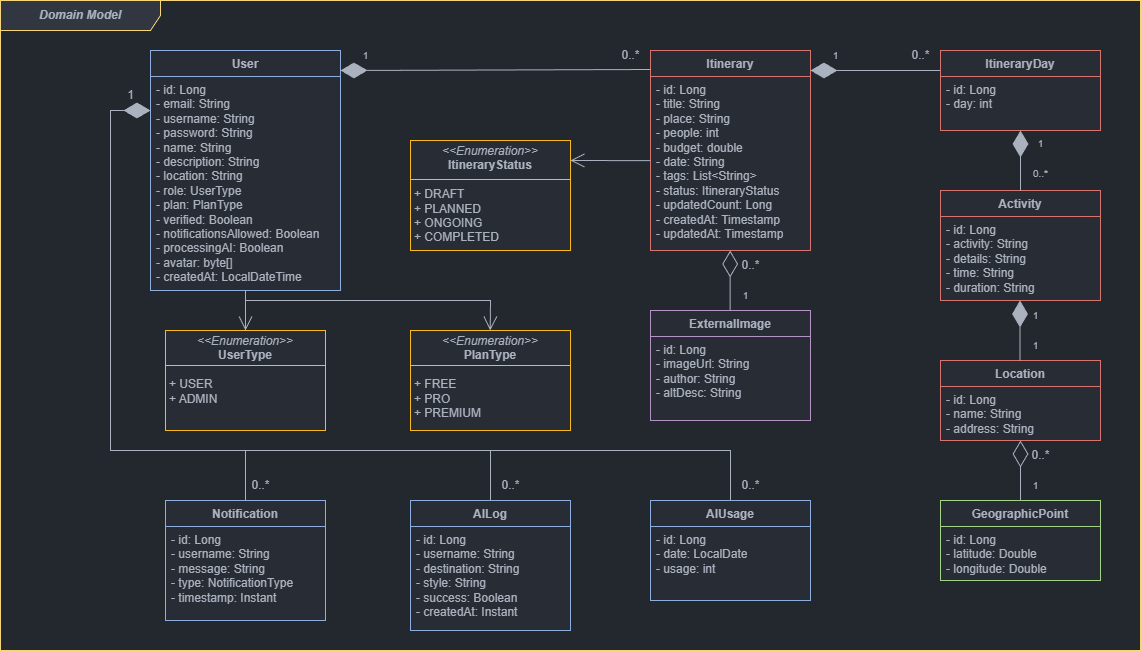

The diagram above was exported from draw.io. Its source (the exported page's mxGraphModel, read from the mxfile embedded in the PNG):
<mxGraphModel dx="1016" dy="634" grid="1" gridSize="10" guides="1" tooltips="1" connect="1" arrows="1" fold="1" page="1" pageScale="1" pageWidth="1654" pageHeight="1169" background="#23272e" math="0" shadow="0">
  <root>
    <mxCell id="0" />
    <mxCell id="1" parent="0" />
    <mxCell id="61" value="&lt;b&gt;&lt;i&gt;Domain Model&lt;/i&gt;&lt;/b&gt;" style="shape=umlFrame;whiteSpace=wrap;html=1;pointerEvents=0;recursiveResize=0;container=1;collapsible=0;width=160;swimlaneFillColor=#23272e;fillColor=#313640;strokeColor=#F6D676;movable=1;resizable=1;rotatable=1;deletable=1;editable=1;connectable=1;fontColor=#abb2bf;" parent="1" vertex="1">
      <mxGeometry x="170" y="110" width="1140" height="650" as="geometry" />
    </mxCell>
    <mxCell id="39" value="&lt;font style=&quot;font-size: 10px;&quot;&gt;1&lt;/font&gt;" style="text;html=1;align=center;verticalAlign=middle;resizable=0;points=[];autosize=1;strokeColor=none;fillColor=none;imageAspect=1;imageWidth=12;noLabel=0;fontColor=#abb2bf;" parent="61" vertex="1">
      <mxGeometry x="820" y="40" width="30" height="30" as="geometry" />
    </mxCell>
    <mxCell id="10" value="Itinerary" style="swimlane;fontStyle=1;align=center;verticalAlign=top;childLayout=stackLayout;horizontal=1;startSize=26;horizontalStack=0;resizeParent=1;resizeParentMax=0;resizeLast=0;collapsible=0;marginBottom=0;whiteSpace=wrap;html=1;fillColor=#282C34;strokeColor=#D87470;fontColor=#abb2bf;" parent="61" vertex="1">
      <mxGeometry x="650" y="50" width="160" height="200" as="geometry">
        <mxRectangle x="430" y="150" width="100" height="30" as="alternateBounds" />
      </mxGeometry>
    </mxCell>
    <mxCell id="11" value="- id: Long&lt;div&gt;- title: String&lt;/div&gt;&lt;div&gt;- place: String&lt;/div&gt;&lt;div&gt;- people: int&lt;/div&gt;&lt;div&gt;- budget: double&lt;/div&gt;&lt;div&gt;- date: String&lt;/div&gt;&lt;div&gt;- tags: List&amp;lt;String&amp;gt;&lt;/div&gt;&lt;div&gt;- status: ItineraryStatus&lt;/div&gt;&lt;div&gt;- updatedCount: Long&lt;/div&gt;&lt;div&gt;- createdAt:&amp;nbsp;Timestamp&lt;/div&gt;&lt;div&gt;- updatedAt: Timestamp&lt;/div&gt;" style="text;strokeColor=#D87470;fillColor=#282C34;align=left;verticalAlign=top;spacingLeft=4;spacingRight=4;overflow=hidden;rotatable=0;points=[[0,0.5],[1,0.5]];portConstraint=eastwest;whiteSpace=wrap;html=1;fontColor=#abb2bf;" parent="10" vertex="1">
      <mxGeometry y="26" width="160" height="174" as="geometry" />
    </mxCell>
    <mxCell id="105" value="ExternalImage" style="swimlane;fontStyle=1;align=center;verticalAlign=top;childLayout=stackLayout;horizontal=1;startSize=26;horizontalStack=0;resizeParent=1;resizeParentMax=0;resizeLast=0;collapsible=0;marginBottom=0;whiteSpace=wrap;html=1;fillColor=#282C34;strokeColor=#B693C6;fontColor=#abb2bf;" parent="61" vertex="1">
      <mxGeometry x="650" y="310" width="160" height="110" as="geometry" />
    </mxCell>
    <mxCell id="106" value="- id: Long&lt;div&gt;- imageUrl: String&lt;/div&gt;&lt;div&gt;- author: String&lt;/div&gt;&lt;div&gt;- altDesc: String&lt;/div&gt;" style="text;strokeColor=#B693C6;fillColor=#282C34;align=left;verticalAlign=top;spacingLeft=4;spacingRight=4;overflow=hidden;rotatable=0;points=[[0,0.5],[1,0.5]];portConstraint=eastwest;whiteSpace=wrap;html=1;fontColor=#abb2bf;" parent="105" vertex="1">
      <mxGeometry y="26" width="160" height="84" as="geometry" />
    </mxCell>
    <mxCell id="3" value="&lt;p style=&quot;margin:0px;margin-top:4px;text-align:center;&quot;&gt;&lt;i&gt;&amp;lt;&amp;lt;Enumeration&amp;gt;&amp;gt;&lt;/i&gt;&lt;br&gt;&lt;b&gt;ItineraryStatus&lt;/b&gt;&lt;/p&gt;&lt;p style=&quot;color: #abb2bf; scrollbar-color: rgb(226, 226, 226) rgb(251, 251, 251); margin: 0px 0px 0px 4px;&quot;&gt;&lt;br&gt;&lt;/p&gt;&lt;p style=&quot;color: #abb2bf; scrollbar-color: rgb(226, 226, 226) rgb(251, 251, 251); margin: 0px 0px 0px 4px;&quot;&gt;+ DRAFT&lt;/p&gt;&lt;p style=&quot;color: #abb2bf; scrollbar-color: rgb(226, 226, 226) rgb(251, 251, 251); margin: 0px 0px 0px 4px;&quot;&gt;+ PLANNED&lt;/p&gt;&lt;p style=&quot;color: #abb2bf; scrollbar-color: rgb(226, 226, 226) rgb(251, 251, 251); margin: 0px 0px 0px 4px;&quot;&gt;+ ONGOING&lt;/p&gt;&lt;p style=&quot;color: #abb2bf; scrollbar-color: rgb(226, 226, 226) rgb(251, 251, 251); margin: 0px 0px 0px 4px;&quot;&gt;+ COMPLETED&lt;/p&gt;" style="verticalAlign=top;align=left;overflow=fill;html=1;whiteSpace=wrap;fillColor=#282C34;strokeColor=#F7BB20;fontColor=#abb2bf;" parent="61" vertex="1">
      <mxGeometry x="410" y="140" width="160" height="110" as="geometry" />
    </mxCell>
    <mxCell id="107" value="AILog" style="swimlane;fontStyle=1;align=center;verticalAlign=top;childLayout=stackLayout;horizontal=1;startSize=26;horizontalStack=0;resizeParent=1;resizeParentMax=0;resizeLast=0;collapsible=0;marginBottom=0;whiteSpace=wrap;html=1;fillColor=#282C34;strokeColor=#8EAFDE;fontColor=#abb2bf;" parent="61" vertex="1">
      <mxGeometry x="410" y="500" width="160" height="130" as="geometry" />
    </mxCell>
    <mxCell id="108" value="- id: Long&lt;div&gt;- username: String&lt;/div&gt;&lt;div&gt;- destination: String&lt;/div&gt;&lt;div&gt;- style: String&lt;/div&gt;&lt;div&gt;- success: Boolean&lt;/div&gt;&lt;div&gt;- createdAt: Instant&lt;/div&gt;" style="text;strokeColor=#8EAFDE;fillColor=#282C34;align=left;verticalAlign=top;spacingLeft=4;spacingRight=4;overflow=hidden;rotatable=0;points=[[0,0.5],[1,0.5]];portConstraint=eastwest;whiteSpace=wrap;html=1;fontColor=#abb2bf;" parent="107" vertex="1">
      <mxGeometry y="26" width="160" height="104" as="geometry" />
    </mxCell>
    <mxCell id="103" value="AIUsage" style="swimlane;fontStyle=1;align=center;verticalAlign=top;childLayout=stackLayout;horizontal=1;startSize=26;horizontalStack=0;resizeParent=1;resizeParentMax=0;resizeLast=0;collapsible=0;marginBottom=0;whiteSpace=wrap;html=1;fillColor=#282C34;strokeColor=#8EAFDE;fontColor=#abb2bf;" parent="61" vertex="1">
      <mxGeometry x="650" y="500" width="160" height="100" as="geometry" />
    </mxCell>
    <mxCell id="104" value="- id: Long&lt;div&gt;- date: LocalDate&lt;/div&gt;&lt;div&gt;- usage: int&lt;/div&gt;" style="text;strokeColor=#8EAFDE;fillColor=#282c34;align=left;verticalAlign=top;spacingLeft=4;spacingRight=4;overflow=hidden;rotatable=0;points=[[0,0.5],[1,0.5]];portConstraint=eastwest;whiteSpace=wrap;html=1;fontColor=#abb2bf;" parent="103" vertex="1">
      <mxGeometry y="26" width="160" height="74" as="geometry" />
    </mxCell>
    <mxCell id="120" value="" style="endArrow=diamondThin;endFill=1;endSize=24;html=1;entryX=1.008;entryY=0.088;entryDx=0;entryDy=0;entryPerimeter=0;fontColor=#abb2bf;strokeColor=#abb2bf;" parent="61" edge="1">
      <mxGeometry width="160" relative="1" as="geometry">
        <mxPoint x="940" y="70" as="sourcePoint" />
        <mxPoint x="810.0000000000002" y="70.0019999999999" as="targetPoint" />
      </mxGeometry>
    </mxCell>
    <mxCell id="121" value="" style="endArrow=open;endFill=1;endSize=12;html=1;fontColor=#abb2bf;strokeColor=#abb2bf;" parent="61" edge="1">
      <mxGeometry width="160" relative="1" as="geometry">
        <mxPoint x="650" y="160.14" as="sourcePoint" />
        <mxPoint x="570" y="160" as="targetPoint" />
      </mxGeometry>
    </mxCell>
    <mxCell id="54" value="" style="line;strokeWidth=1;fillColor=#3A2A1E;align=left;verticalAlign=middle;spacingTop=-1;spacingLeft=3;spacingRight=3;rotatable=0;labelPosition=right;points=[];portConstraint=eastwest;strokeColor=#F7BB20;fontColor=#abb2bf;" parent="61" vertex="1">
      <mxGeometry x="410" y="170" width="160" height="18" as="geometry" />
    </mxCell>
    <mxCell id="52" value="&lt;span style=&quot;font-size: 10px;&quot;&gt;1&lt;/span&gt;" style="text;html=1;align=center;verticalAlign=middle;resizable=0;points=[];autosize=1;strokeColor=none;fillColor=none;imageAspect=1;imageWidth=12;noLabel=0;fontColor=#abb2bf;" parent="61" vertex="1">
      <mxGeometry x="1020" y="470" width="30" height="30" as="geometry" />
    </mxCell>
    <mxCell id="125" value="" style="endArrow=diamondThin;endFill=0;endSize=24;html=1;entryX=0.5;entryY=1;entryDx=0;entryDy=0;entryPerimeter=0;exitX=0.5;exitY=0;exitDx=0;exitDy=0;fontColor=#abb2bf;strokeColor=#abb2bf;" parent="61" edge="1">
      <mxGeometry width="160" relative="1" as="geometry">
        <mxPoint x="729.6600000000001" y="310" as="sourcePoint" />
        <mxPoint x="729.6600000000001" y="249.9999999999999" as="targetPoint" />
      </mxGeometry>
    </mxCell>
    <mxCell id="126" value="&lt;span style=&quot;font-size: 10px;&quot;&gt;1&lt;/span&gt;" style="text;html=1;align=center;verticalAlign=middle;resizable=0;points=[];autosize=1;strokeColor=none;fillColor=none;imageAspect=1;imageWidth=12;noLabel=0;fontColor=#abb2bf;" parent="61" vertex="1">
      <mxGeometry x="730" y="280" width="30" height="30" as="geometry" />
    </mxCell>
    <mxCell id="127" value="0..*" style="text;html=1;align=center;verticalAlign=middle;resizable=0;points=[];autosize=1;strokeColor=none;fillColor=none;imageAspect=1;imageWidth=12;noLabel=0;fontColor=#abb2bf;" parent="61" vertex="1">
      <mxGeometry x="730" y="250" width="40" height="30" as="geometry" />
    </mxCell>
    <mxCell id="128" value="0..*" style="text;html=1;align=center;verticalAlign=middle;resizable=0;points=[];autosize=1;strokeColor=none;fillColor=none;imageAspect=1;imageWidth=12;noLabel=0;fontColor=#abb2bf;" parent="61" vertex="1">
      <mxGeometry x="900" y="40" width="40" height="30" as="geometry" />
    </mxCell>
    <mxCell id="100" value="&lt;p style=&quot;margin:0px;margin-top:4px;text-align:center;&quot;&gt;&lt;i&gt;&amp;lt;&amp;lt;Enumeration&amp;gt;&amp;gt;&lt;/i&gt;&lt;br&gt;&lt;b&gt;PlanType&lt;/b&gt;&lt;/p&gt;&lt;p style=&quot;color: #abb2bf; scrollbar-color: rgb(226, 226, 226) rgb(251, 251, 251); margin: 0px 0px 0px 4px;&quot;&gt;&lt;br&gt;&lt;/p&gt;&lt;p style=&quot;color: #abb2bf; scrollbar-color: rgb(226, 226, 226) rgb(251, 251, 251); margin: 0px 0px 0px 4px;&quot;&gt;+ FREE&lt;/p&gt;&lt;p style=&quot;color: #abb2bf; scrollbar-color: rgb(226, 226, 226) rgb(251, 251, 251); margin: 0px 0px 0px 4px;&quot;&gt;+ PRO&lt;/p&gt;&lt;p style=&quot;color: #abb2bf; scrollbar-color: rgb(226, 226, 226) rgb(251, 251, 251); margin: 0px 0px 0px 4px;&quot;&gt;+ PREMIUM&lt;/p&gt;" style="verticalAlign=top;align=left;overflow=fill;html=1;whiteSpace=wrap;fillColor=#282C34;strokeColor=#F7BB20;fontColor=#abb2bf;" parent="61" vertex="1">
      <mxGeometry x="410" y="330" width="160" height="100" as="geometry" />
    </mxCell>
    <mxCell id="5" value="User" style="swimlane;fontStyle=1;align=center;verticalAlign=top;childLayout=stackLayout;horizontal=1;startSize=26;horizontalStack=0;resizeParent=1;resizeParentMax=0;resizeLast=0;collapsible=0;marginBottom=0;whiteSpace=wrap;html=1;swimlaneLine=1;fillColor=#282C34;strokeColor=#8EAFDE;fontColor=#abb2bf;" parent="61" vertex="1">
      <mxGeometry x="150" y="50" width="190" height="240" as="geometry">
        <mxRectangle x="80" y="240" width="100" height="30" as="alternateBounds" />
      </mxGeometry>
    </mxCell>
    <mxCell id="6" value="- id: Long&lt;div&gt;- email: String&lt;/div&gt;&lt;div&gt;- username: String&lt;/div&gt;&lt;div&gt;- password: String&lt;/div&gt;&lt;div&gt;- name: String&lt;/div&gt;&lt;div&gt;- description: String&lt;/div&gt;&lt;div&gt;- location: String&lt;/div&gt;&lt;div&gt;- role: UserType&lt;/div&gt;&lt;div&gt;- plan: PlanType&lt;/div&gt;&lt;div&gt;- verified: Boolean&lt;/div&gt;&lt;div&gt;- notificationsAllowed: Boolean&lt;/div&gt;&lt;div&gt;- processingAI: Boolean&lt;/div&gt;&lt;div&gt;- avatar: byte[]&lt;/div&gt;&lt;div&gt;- createdAt:&amp;nbsp;LocalDateTime&lt;/div&gt;" style="text;strokeColor=#8EAFDE;fillColor=#282C34;align=left;verticalAlign=top;spacingLeft=4;spacingRight=4;overflow=hidden;rotatable=0;points=[[0,0.5],[1,0.5]];portConstraint=eastwest;whiteSpace=wrap;html=1;fontColor=#abb2bf;" parent="5" vertex="1">
      <mxGeometry y="26" width="190" height="214" as="geometry" />
    </mxCell>
    <mxCell id="57" value="&lt;p style=&quot;margin:0px;margin-top:4px;text-align:center;&quot;&gt;&lt;i&gt;&amp;lt;&amp;lt;Enumeration&amp;gt;&amp;gt;&lt;/i&gt;&lt;br&gt;&lt;b&gt;UserType&lt;/b&gt;&lt;/p&gt;&lt;p style=&quot;color: #abb2bf; scrollbar-color: rgb(226, 226, 226) rgb(251, 251, 251); margin: 0px 0px 0px 4px;&quot;&gt;&lt;br&gt;&lt;/p&gt;&lt;p style=&quot;color: #abb2bf; scrollbar-color: rgb(226, 226, 226) rgb(251, 251, 251); margin: 0px 0px 0px 4px;&quot;&gt;+ USER&lt;/p&gt;&lt;p style=&quot;color: #abb2bf; scrollbar-color: rgb(226, 226, 226) rgb(251, 251, 251); margin: 0px 0px 0px 4px;&quot;&gt;+ ADMIN&lt;/p&gt;" style="verticalAlign=top;align=left;overflow=fill;html=1;whiteSpace=wrap;fillColor=#282C34;strokeColor=#F7BB20;fontColor=#abb2bf;" parent="61" vertex="1">
      <mxGeometry x="165" y="330" width="160" height="100" as="geometry" />
    </mxCell>
    <mxCell id="129" value="" style="endArrow=open;endFill=1;endSize=12;html=1;fontColor=#abb2bf;strokeColor=#abb2bf;" parent="61" source="6" target="57" edge="1">
      <mxGeometry width="160" relative="1" as="geometry">
        <mxPoint x="360" y="310.14" as="sourcePoint" />
        <mxPoint x="280" y="310" as="targetPoint" />
      </mxGeometry>
    </mxCell>
    <mxCell id="131" value="" style="endArrow=open;endFill=1;endSize=12;html=1;rounded=0;fontColor=#abb2bf;strokeColor=#abb2bf;" parent="61" edge="1">
      <mxGeometry width="160" relative="1" as="geometry">
        <mxPoint x="245" y="290" as="sourcePoint" />
        <mxPoint x="489.71" y="330" as="targetPoint" />
        <Array as="points">
          <mxPoint x="245" y="300" />
          <mxPoint x="490" y="300" />
        </Array>
      </mxGeometry>
    </mxCell>
    <mxCell id="101" value="Notification" style="swimlane;fontStyle=1;align=center;verticalAlign=top;childLayout=stackLayout;horizontal=1;startSize=26;horizontalStack=0;resizeParent=1;resizeParentMax=0;resizeLast=0;collapsible=0;marginBottom=0;whiteSpace=wrap;html=1;fillColor=#282C34;strokeColor=#8EAFDE;fontColor=#abb2bf;" parent="61" vertex="1">
      <mxGeometry x="165" y="500" width="160" height="120" as="geometry" />
    </mxCell>
    <mxCell id="102" value="- id: Long&lt;div&gt;- username: String&lt;/div&gt;&lt;div&gt;- message: String&lt;/div&gt;&lt;div&gt;- type: NotificationType&lt;/div&gt;&lt;div&gt;- timestamp: Instant&lt;/div&gt;" style="text;strokeColor=#8EAFDE;fillColor=#282C34;align=left;verticalAlign=top;spacingLeft=4;spacingRight=4;overflow=hidden;rotatable=0;points=[[0,0.5],[1,0.5]];portConstraint=eastwest;whiteSpace=wrap;html=1;fontColor=#abb2bf;" parent="101" vertex="1">
      <mxGeometry y="26" width="160" height="94" as="geometry" />
    </mxCell>
    <mxCell id="132" value="" style="endArrow=diamondThin;endFill=1;endSize=24;html=1;fontColor=#abb2bf;strokeColor=#abb2bf;" parent="61" edge="1">
      <mxGeometry width="160" relative="1" as="geometry">
        <mxPoint x="650" y="69" as="sourcePoint" />
        <mxPoint x="340" y="70" as="targetPoint" />
      </mxGeometry>
    </mxCell>
    <mxCell id="134" value="" style="endArrow=diamondThin;endFill=1;endSize=24;html=1;rounded=0;exitX=0.5;exitY=0;exitDx=0;exitDy=0;fontColor=#abb2bf;strokeColor=#abb2bf;" parent="61" source="101" edge="1">
      <mxGeometry width="160" relative="1" as="geometry">
        <mxPoint x="240" y="450" as="sourcePoint" />
        <mxPoint x="150" y="110" as="targetPoint" />
        <Array as="points">
          <mxPoint x="245" y="450" />
          <mxPoint x="110" y="450" />
          <mxPoint x="110" y="110" />
        </Array>
      </mxGeometry>
    </mxCell>
    <mxCell id="136" value="" style="endArrow=diamondThin;endFill=1;endSize=24;html=1;rounded=0;exitX=0.5;exitY=0;exitDx=0;exitDy=0;entryX=0;entryY=0.25;entryDx=0;entryDy=0;fontColor=#abb2bf;strokeColor=#abb2bf;" parent="61" source="107" target="5" edge="1">
      <mxGeometry width="160" relative="1" as="geometry">
        <mxPoint x="425" y="620" as="sourcePoint" />
        <mxPoint x="330" y="230" as="targetPoint" />
        <Array as="points">
          <mxPoint x="490" y="460" />
          <mxPoint x="490" y="450" />
          <mxPoint x="380" y="450" />
          <mxPoint x="110" y="450" />
          <mxPoint x="110" y="110" />
        </Array>
      </mxGeometry>
    </mxCell>
    <mxCell id="137" value="" style="endArrow=diamondThin;endFill=1;endSize=24;html=1;rounded=0;fontColor=#abb2bf;strokeColor=#abb2bf;" parent="61" edge="1">
      <mxGeometry width="160" relative="1" as="geometry">
        <mxPoint x="730" y="500" as="sourcePoint" />
        <mxPoint x="150" y="110" as="targetPoint" />
        <Array as="points">
          <mxPoint x="730" y="470" />
          <mxPoint x="730" y="450" />
          <mxPoint x="610" y="450" />
          <mxPoint x="110" y="450" />
          <mxPoint x="110" y="280" />
          <mxPoint x="110" y="110" />
        </Array>
      </mxGeometry>
    </mxCell>
    <mxCell id="139" value="" style="line;strokeWidth=1;fillColor=#3A2A1E;align=left;verticalAlign=middle;spacingTop=-1;spacingLeft=3;spacingRight=3;rotatable=0;labelPosition=right;points=[];portConstraint=eastwest;strokeColor=#F7BB20;fontColor=#abb2bf;" parent="61" vertex="1">
      <mxGeometry x="410" y="356" width="160" height="18" as="geometry" />
    </mxCell>
    <mxCell id="140" value="" style="line;strokeWidth=1;fillColor=#3A2A1E;align=left;verticalAlign=middle;spacingTop=-1;spacingLeft=3;spacingRight=3;rotatable=0;labelPosition=right;points=[];portConstraint=eastwest;strokeColor=#F7BB20;fontColor=#abb2bf;" parent="61" vertex="1">
      <mxGeometry x="165" y="356" width="160" height="18" as="geometry" />
    </mxCell>
    <mxCell id="141" value="&lt;font style=&quot;font-size: 10px;&quot;&gt;1&lt;/font&gt;" style="text;html=1;align=center;verticalAlign=middle;resizable=0;points=[];autosize=1;strokeColor=none;fillColor=none;imageAspect=1;imageWidth=12;noLabel=0;fontColor=#abb2bf;" parent="61" vertex="1">
      <mxGeometry x="350" y="40" width="30" height="30" as="geometry" />
    </mxCell>
    <mxCell id="142" value="0..*" style="text;html=1;align=center;verticalAlign=middle;resizable=0;points=[];autosize=1;strokeColor=none;fillColor=none;imageAspect=1;imageWidth=12;noLabel=0;fontColor=#abb2bf;" parent="61" vertex="1">
      <mxGeometry x="610" y="40" width="40" height="30" as="geometry" />
    </mxCell>
    <mxCell id="143" value="1" style="text;html=1;align=center;verticalAlign=middle;resizable=0;points=[];autosize=1;strokeColor=none;fillColor=none;imageAspect=1;imageWidth=12;noLabel=0;fontColor=#abb2bf;" parent="61" vertex="1">
      <mxGeometry x="115" y="80" width="30" height="30" as="geometry" />
    </mxCell>
    <mxCell id="41" value="&lt;font style=&quot;font-size: 10px;&quot;&gt;1&lt;/font&gt;" style="text;html=1;align=center;verticalAlign=middle;resizable=0;points=[];autosize=1;strokeColor=none;fillColor=none;imageAspect=1;imageWidth=12;noLabel=0;fontColor=#abb2bf;" parent="61" vertex="1">
      <mxGeometry x="1025" y="128" width="30" height="30" as="geometry" />
    </mxCell>
    <mxCell id="40" value="&lt;font style=&quot;font-size: 10px;&quot;&gt;0..*&lt;/font&gt;" style="text;html=1;align=center;verticalAlign=middle;resizable=0;points=[];autosize=1;strokeColor=none;fillColor=none;imageAspect=1;imageWidth=12;noLabel=0;fontColor=#abb2bf;" parent="61" vertex="1">
      <mxGeometry x="1020" y="158" width="40" height="30" as="geometry" />
    </mxCell>
    <mxCell id="53" value="0..*" style="text;html=1;align=center;verticalAlign=middle;resizable=0;points=[];autosize=1;strokeColor=none;fillColor=none;imageAspect=1;imageWidth=12;noLabel=0;fontColor=#abb2bf;" parent="61" vertex="1">
      <mxGeometry x="1020" y="440" width="40" height="30" as="geometry" />
    </mxCell>
    <mxCell id="148" value="0..*" style="text;html=1;align=center;verticalAlign=middle;resizable=0;points=[];autosize=1;strokeColor=none;fillColor=none;imageAspect=1;imageWidth=12;noLabel=0;fontColor=#abb2bf;" parent="61" vertex="1">
      <mxGeometry x="240" y="470" width="40" height="30" as="geometry" />
    </mxCell>
    <mxCell id="150" value="0..*" style="text;html=1;align=center;verticalAlign=middle;resizable=0;points=[];autosize=1;strokeColor=none;fillColor=none;imageAspect=1;imageWidth=12;noLabel=0;fontColor=#abb2bf;" parent="61" vertex="1">
      <mxGeometry x="490" y="470" width="40" height="30" as="geometry" />
    </mxCell>
    <mxCell id="151" value="0..*" style="text;html=1;align=center;verticalAlign=middle;resizable=0;points=[];autosize=1;strokeColor=none;fillColor=none;imageAspect=1;imageWidth=12;noLabel=0;fontColor=#abb2bf;" parent="61" vertex="1">
      <mxGeometry x="730" y="470" width="40" height="30" as="geometry" />
    </mxCell>
    <mxCell id="12" value="ItineraryDay" style="swimlane;fontStyle=1;align=center;verticalAlign=top;childLayout=stackLayout;horizontal=1;startSize=26;horizontalStack=0;resizeParent=1;resizeParentMax=0;resizeLast=0;collapsible=0;marginBottom=0;whiteSpace=wrap;html=1;fillColor=#282C34;strokeColor=#D87470;fontColor=#abb2bf;" parent="1" vertex="1">
      <mxGeometry x="1110" y="160" width="160" height="80" as="geometry">
        <mxRectangle x="430" y="150" width="100" height="30" as="alternateBounds" />
      </mxGeometry>
    </mxCell>
    <mxCell id="13" value="- id: Long&lt;div&gt;- day: int&lt;br&gt;&lt;/div&gt;" style="text;strokeColor=#D87470;fillColor=#282C34;align=left;verticalAlign=top;spacingLeft=4;spacingRight=4;overflow=hidden;rotatable=0;points=[[0,0.5],[1,0.5]];portConstraint=eastwest;whiteSpace=wrap;html=1;fontColor=#abb2bf;" parent="12" vertex="1">
      <mxGeometry y="26" width="160" height="54" as="geometry" />
    </mxCell>
    <mxCell id="15" value="Activity" style="swimlane;fontStyle=1;align=center;verticalAlign=top;childLayout=stackLayout;horizontal=1;startSize=26;horizontalStack=0;resizeParent=1;resizeParentMax=0;resizeLast=0;collapsible=0;marginBottom=0;whiteSpace=wrap;html=1;fillColor=#282C34;strokeColor=#D87470;fontColor=#abb2bf;" parent="1" vertex="1">
      <mxGeometry x="1110" y="300" width="160" height="110" as="geometry">
        <mxRectangle x="430" y="150" width="100" height="30" as="alternateBounds" />
      </mxGeometry>
    </mxCell>
    <mxCell id="16" value="- id: Long&lt;div&gt;- activity: String&lt;/div&gt;&lt;div&gt;- details: String&lt;/div&gt;&lt;div&gt;- time: String&lt;/div&gt;&lt;div&gt;- duration: String&lt;/div&gt;" style="text;strokeColor=#D87470;fillColor=#282C34;align=left;verticalAlign=top;spacingLeft=4;spacingRight=4;overflow=hidden;rotatable=0;points=[[0,0.5],[1,0.5]];portConstraint=eastwest;whiteSpace=wrap;html=1;fontColor=#abb2bf;" parent="15" vertex="1">
      <mxGeometry y="26" width="160" height="84" as="geometry" />
    </mxCell>
    <mxCell id="17" value="Location" style="swimlane;fontStyle=1;align=center;verticalAlign=top;childLayout=stackLayout;horizontal=1;startSize=26;horizontalStack=0;resizeParent=1;resizeParentMax=0;resizeLast=0;collapsible=0;marginBottom=0;whiteSpace=wrap;html=1;fillColor=#282C34;strokeColor=#D87470;fontColor=#abb2bf;" parent="1" vertex="1">
      <mxGeometry x="1110" y="470" width="160" height="80" as="geometry">
        <mxRectangle x="430" y="150" width="100" height="30" as="alternateBounds" />
      </mxGeometry>
    </mxCell>
    <mxCell id="18" value="- id: Long&lt;div&gt;- name: String&lt;/div&gt;&lt;div&gt;- address: String&lt;/div&gt;" style="text;strokeColor=#D87470;fillColor=#282C34;align=left;verticalAlign=top;spacingLeft=4;spacingRight=4;overflow=hidden;rotatable=0;points=[[0,0.5],[1,0.5]];portConstraint=eastwest;whiteSpace=wrap;html=1;fontColor=#abb2bf;" parent="17" vertex="1">
      <mxGeometry y="26" width="160" height="54" as="geometry" />
    </mxCell>
    <mxCell id="19" value="GeographicPoint" style="swimlane;fontStyle=1;align=center;verticalAlign=top;childLayout=stackLayout;horizontal=1;startSize=26;horizontalStack=0;resizeParent=1;resizeParentMax=0;resizeLast=0;collapsible=0;marginBottom=0;whiteSpace=wrap;html=1;fillColor=#282C34;strokeColor=#A2D386;fontColor=#abb2bf;" parent="1" vertex="1">
      <mxGeometry x="1110" y="610" width="160" height="80" as="geometry">
        <mxRectangle x="430" y="150" width="100" height="30" as="alternateBounds" />
      </mxGeometry>
    </mxCell>
    <mxCell id="20" value="- id: Long&lt;div&gt;- latitude: Double&lt;/div&gt;&lt;div&gt;- longitude: Double&lt;/div&gt;" style="text;strokeColor=#A2D386;fillColor=#282C34;align=left;verticalAlign=top;spacingLeft=4;spacingRight=4;overflow=hidden;rotatable=0;points=[[0,0.5],[1,0.5]];portConstraint=eastwest;whiteSpace=wrap;html=1;fontColor=#abb2bf;" parent="19" vertex="1">
      <mxGeometry y="26" width="160" height="54" as="geometry" />
    </mxCell>
    <mxCell id="36" value="" style="endArrow=diamondThin;endFill=1;endSize=24;html=1;exitX=0.5;exitY=0;exitDx=0;exitDy=0;fontColor=#abb2bf;strokeColor=#abb2bf;" parent="1" source="15" edge="1">
      <mxGeometry width="160" relative="1" as="geometry">
        <mxPoint x="1299" y="259.64" as="sourcePoint" />
        <mxPoint x="1190" y="240" as="targetPoint" />
      </mxGeometry>
    </mxCell>
    <mxCell id="44" value="" style="endArrow=diamondThin;endFill=1;endSize=24;html=1;exitX=0.5;exitY=0;exitDx=0;exitDy=0;fontColor=#abb2bf;strokeColor=#abb2bf;" parent="1" edge="1">
      <mxGeometry width="160" relative="1" as="geometry">
        <mxPoint x="1189.52" y="470" as="sourcePoint" />
        <mxPoint x="1189.52" y="410" as="targetPoint" />
      </mxGeometry>
    </mxCell>
    <mxCell id="45" value="&lt;span style=&quot;font-size: 10px;&quot;&gt;1&lt;/span&gt;" style="text;html=1;align=center;verticalAlign=middle;resizable=0;points=[];autosize=1;strokeColor=none;fillColor=none;imageAspect=1;imageWidth=12;noLabel=0;fontColor=#abb2bf;" parent="1" vertex="1">
      <mxGeometry x="1190" y="410" width="30" height="30" as="geometry" />
    </mxCell>
    <mxCell id="46" value="&lt;span style=&quot;font-size: 10px;&quot;&gt;1&lt;/span&gt;" style="text;html=1;align=center;verticalAlign=middle;resizable=0;points=[];autosize=1;strokeColor=none;fillColor=none;imageAspect=1;imageWidth=12;noLabel=0;fontColor=#abb2bf;" parent="1" vertex="1">
      <mxGeometry x="1190" y="440" width="30" height="30" as="geometry" />
    </mxCell>
    <mxCell id="49" value="" style="endArrow=diamondThin;endFill=0;endSize=24;html=1;entryX=0.5;entryY=1;entryDx=0;entryDy=0;entryPerimeter=0;exitX=0.5;exitY=0;exitDx=0;exitDy=0;fontColor=#abb2bf;strokeColor=#abb2bf;" parent="1" target="18" edge="1">
      <mxGeometry width="160" relative="1" as="geometry">
        <mxPoint x="1190" y="610" as="sourcePoint" />
        <mxPoint x="1189.3600000000001" y="551.458" as="targetPoint" />
      </mxGeometry>
    </mxCell>
  </root>
</mxGraphModel>